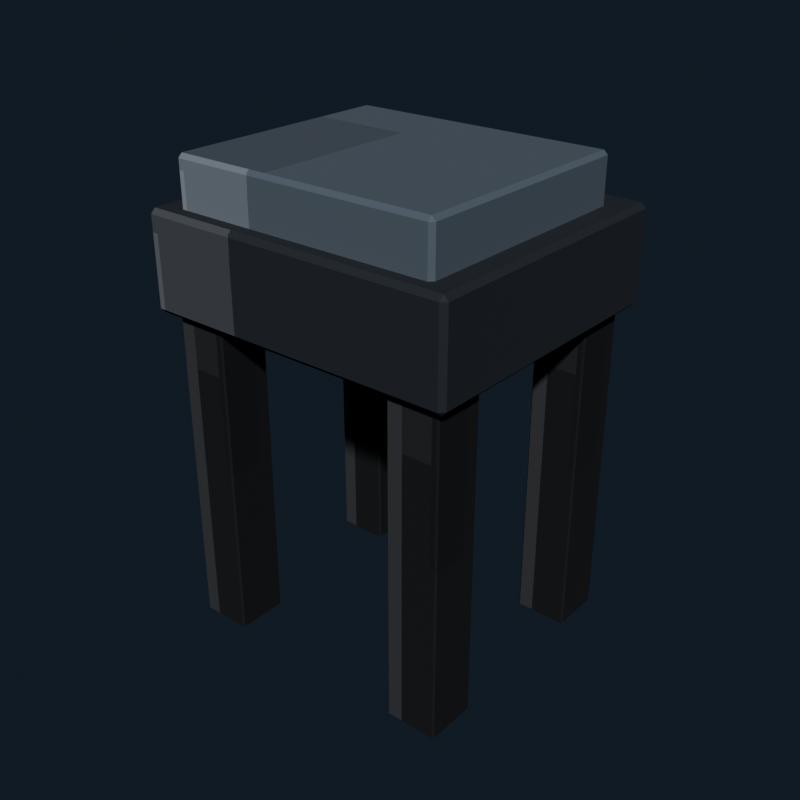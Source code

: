 # Source: vanity_stool_charcoal.blend  (saved by Blender 5.2.44; exported with 4.5.12 LTS)
import bpy
from mathutils import Matrix  # noqa: F401  (used for matrix-valued properties, if any)

bpy.ops.wm.read_factory_settings(use_empty=True)
scene = bpy.context.scene
scene.name = 'Scene'

# ---- collections
col_collection = bpy.data.collections.new('Collection'); scene.collection.children.link(col_collection)

# ---- images (referenced by path relative to the original .blend; pixels are not part of the script)
import os
ASSET_DIR = os.environ.get("B2B_ASSET_DIR", "")  # directory of the original .blend (textures are referenced by path, not embedded)
HERE = os.path.dirname(os.path.abspath(__file__))  # packed textures are extracted next to this script under _unpacked/

def load_image(name, relpath, width, height, colorspace="sRGB"):
    """Load a texture the original file referenced (path relative to the .blend, or extracted next to this script)."""
    p = next((c for c in (os.path.join(HERE, relpath), os.path.join(ASSET_DIR, relpath)) if relpath and os.path.exists(c)), "")
    if p:
        img = bpy.data.images.load(p, check_existing=True)
        img.name = name
    else:  # same state as the original file: an image datablock whose file is absent (Cycles renders it pink)
        img = bpy.data.images.new(name, width, height)
        img.source = "FILE"
        img.filepath = "//" + (relpath or name)
    img.colorspace_settings.name = colorspace
    return img
img_vanity_stool_charcoal_pixel_atlas = load_image('vanity_stool_charcoal_pixel_atlas', '_unpacked/vanity_stool_charcoal_pixel_atlas.d8dcd81f.png', 144, 16, 'sRGB')

# ---- materials (node trees are filled in below, after node groups)
mat_vanity_stool_charcoal_pixel_paint = bpy.data.materials.new('Vanity Stool Charcoal pixel paint')

# ---- material node trees
mat_vanity_stool_charcoal_pixel_paint.use_nodes = True; mat_vanity_stool_charcoal_pixel_paint.node_tree.nodes.clear()
_N = mat_vanity_stool_charcoal_pixel_paint.node_tree.nodes; _L = mat_vanity_stool_charcoal_pixel_paint.node_tree.links
n0 = _N.new('ShaderNodeBsdfPrincipled'); n0.name = 'Principled BSDF'; n0.location = (-200, 100)
n0.inputs[2].default_value = 0.84
n0.inputs[10].default_value = 0.005
n1 = _N.new('ShaderNodeOutputMaterial'); n1.name = 'Material Output'; n1.location = (200, 100)
n2 = _N.new('ShaderNodeTexImage'); n2.name = 'Image Texture'; n2.location = (0, 0)
n2.image = img_vanity_stool_charcoal_pixel_atlas
n2.interpolation = 'Closest'
_L.new(n0.outputs[0], n1.inputs[0])
_L.new(n2.outputs[0], n0.inputs[0])
n1.is_active_output = True

# ---- world
world_world = bpy.data.worlds.new('World'); scene.world = world_world
world_world.use_nodes = True; world_world.node_tree.nodes.clear()
_N = world_world.node_tree.nodes; _L = world_world.node_tree.links
n0 = _N.new('ShaderNodeOutputWorld'); n0.name = 'World Output'; n0.location = (200, 100)
n1 = _N.new('ShaderNodeBackground'); n1.name = 'Background'; n1.location = (-200, 100)
n1.inputs[0].default_value = (0.04314, 0.06275, 0.09412, 1.0)
n1.inputs[1].default_value = 0.36
_L.new(n1.outputs[0], n0.inputs[0])
n0.is_active_output = True
world_world.color = (0.05088, 0.05088, 0.05088)
world_world.sun_shadow_jitter_overblur = 0.0

# ---- meshes
me_cube = bpy.data.meshes.new('Cube')
me_cube.from_pydata([(-0.0305, -0.0305, -0.22), (-0.0305, -0.0325, -0.218), (-0.0325, -0.0305, -0.218), (-0.0305, -0.0325, 0.218), (-0.0305, -0.0305, 0.22), (-0.0325, -0.0305, 0.218), (-0.0305, 0.0305, -0.22), (-0.0325, 0.0305, -0.218), (-0.0305, 0.0325, -0.218), (-0.0305, 0.0305, 0.22), (-0.0305, 0.0325, 0.218), (-0.0325, 0.0305, 0.218), (0.0305, -0.0305, -0.22), (0.0325, -0.0305, -0.218), (0.0305, -0.0325, -0.218), (0.0305, -0.0305, 0.22), (0.0305, -0.0325, 0.218), (0.0325, -0.0305, 0.218), (0.0305, 0.0305, -0.22), (0.0305, 0.0325, -0.218), (0.0325, 0.0305, -0.218), (0.0305, 0.0305, 0.22), (0.0325, 0.0305, 0.218), (0.0305, 0.0325, 0.218)], [], [(0, 1, 2), (3, 4, 5), (6, 7, 8), (9, 10, 11), (12, 13, 14), (15, 16, 17), (18, 19, 20), (21, 22, 23), (6, 0, 2, 7), (1, 3, 5, 2), (4, 9, 11, 5), (10, 8, 7, 11), (18, 6, 8, 19), (9, 21, 23, 10), (22, 20, 19, 23), (12, 18, 20, 13), (21, 15, 17, 22), (16, 14, 13, 17), (0, 12, 14, 1), (15, 4, 3, 16), (6, 18, 12, 0), (2, 5, 11, 7), (14, 16, 3, 1), (21, 9, 4, 15), (8, 10, 23, 19), (20, 22, 17, 13)])
_uv = me_cube.uv_layers.new(name='UVMap')
_uv.uv.foreach_set('vector', [0.1303, 0.7157, 0.1303, 0.7225, 0.1296, 0.7157, 0.1789, 0.9382, 0.179, 0.9382, 0.1789, 0.945, 0.1303, 0.5068, 0.1296, 0.5068, 0.1303, 0.5, 0.179, 0.2798, 0.1789, 0.2843, 0.1789, 0.2724, 0.1535, 0.7157, 0.1544, 0.7157, 0.154, 0.7259, 0.1794, 0.7225, 0.1789, 0.7293, 0.1789, 0.7174, 0.1535, 0.5068, 0.154, 0.4966, 0.1544, 0.5068, 0.1794, 0.5034, 0.1789, 0.5068, 0.1789, 0.4949, 0.1303, 0.5068, 0.1303, 0.7157, 0.1296, 0.7157, 0.1296, 0.5068, 0.1544, 0.055, 0.1789, 0.055, 0.1789, 0.06185, 0.1544, 0.06185, 0.179, 0.06185, 0.179, 0.2798, 0.1789, 0.2724, 0.1789, 0.06185, 0.1789, 0.2843, 0.1544, 0.2843, 0.1544, 0.2707, 0.1789, 0.2724, 0.1535, 0.5068, 0.1303, 0.5068, 0.1303, 0.5, 0.154, 0.4966, 0.179, 0.2798, 0.1794, 0.5034, 0.1789, 0.4949, 0.1789, 0.2843, 0.1789, 0.5068, 0.1544, 0.5068, 0.154, 0.4966, 0.1789, 0.4949, 0.1535, 0.7157, 0.1535, 0.5068, 0.1544, 0.5068, 0.1544, 0.7157, 0.1794, 0.5034, 0.1794, 0.7225, 0.1789, 0.7174, 0.1789, 0.5068, 0.1789, 0.7293, 0.154, 0.7259, 0.1544, 0.7157, 0.1789, 0.7174, 0.1303, 0.7157, 0.1535, 0.7157, 0.154, 0.7259, 0.1303, 0.7225, 0.1794, 0.7225, 0.179, 0.9382, 0.1789, 0.9382, 0.1789, 0.7293, 0.1303, 0.5068, 0.1535, 0.5068, 0.1535, 0.7157, 0.1303, 0.7157, 0.1544, 0.06185, 0.1789, 0.06185, 0.1789, 0.2724, 0.1544, 0.2707, 0.154, 0.7259, 0.1789, 0.7293, 0.1789, 0.9382, 0.1544, 0.9382, 0.1794, 0.5034, 0.203, 0.5068, 0.203, 0.7157, 0.1794, 0.7225, 0.1544, 0.2843, 0.1789, 0.2843, 0.1789, 0.4949, 0.154, 0.4966, 0.1544, 0.5068, 0.1789, 0.5068, 0.1789, 0.7174, 0.1544, 0.7157])
me_cube.materials.append(mat_vanity_stool_charcoal_pixel_paint)
me_cube.update()
me_cube_001 = bpy.data.meshes.new('Cube.001')
me_cube_001.from_pydata([(-0.0305, -0.0305, -0.22), (-0.0305, -0.0325, -0.218), (-0.0325, -0.0305, -0.218), (-0.0305, -0.0325, 0.218), (-0.0305, -0.0305, 0.22), (-0.0325, -0.0305, 0.218), (-0.0305, 0.0305, -0.22), (-0.0325, 0.0305, -0.218), (-0.0305, 0.0325, -0.218), (-0.0305, 0.0305, 0.22), (-0.0305, 0.0325, 0.218), (-0.0325, 0.0305, 0.218), (0.0305, -0.0305, -0.22), (0.0325, -0.0305, -0.218), (0.0305, -0.0325, -0.218), (0.0305, -0.0305, 0.22), (0.0305, -0.0325, 0.218), (0.0325, -0.0305, 0.218), (0.0305, 0.0305, -0.22), (0.0305, 0.0325, -0.218), (0.0325, 0.0305, -0.218), (0.0305, 0.0305, 0.22), (0.0325, 0.0305, 0.218), (0.0305, 0.0325, 0.218)], [], [(0, 1, 2), (3, 4, 5), (6, 7, 8), (9, 10, 11), (12, 13, 14), (15, 16, 17), (18, 19, 20), (21, 22, 23), (6, 0, 2, 7), (1, 3, 5, 2), (4, 9, 11, 5), (10, 8, 7, 11), (18, 6, 8, 19), (9, 21, 23, 10), (22, 20, 19, 23), (12, 18, 20, 13), (21, 15, 17, 22), (16, 14, 13, 17), (0, 12, 14, 1), (15, 4, 3, 16), (6, 18, 12, 0), (2, 5, 11, 7), (14, 16, 3, 1), (21, 9, 4, 15), (8, 10, 23, 19), (20, 22, 17, 13)])
_uv = me_cube_001.uv_layers.new(name='UVMap')
_uv.uv.foreach_set('vector', [0.1303, 0.7157, 0.1303, 0.7225, 0.1296, 0.7157, 0.1789, 0.9382, 0.179, 0.9382, 0.1789, 0.945, 0.1303, 0.5068, 0.1296, 0.5068, 0.1303, 0.5, 0.179, 0.2798, 0.1789, 0.2843, 0.1789, 0.2724, 0.1535, 0.7157, 0.1544, 0.7157, 0.154, 0.7259, 0.1794, 0.7225, 0.1789, 0.7293, 0.1789, 0.7174, 0.1535, 0.5068, 0.154, 0.4966, 0.1544, 0.5068, 0.1794, 0.5034, 0.1789, 0.5068, 0.1789, 0.4949, 0.1303, 0.5068, 0.1303, 0.7157, 0.1296, 0.7157, 0.1296, 0.5068, 0.1544, 0.055, 0.1789, 0.055, 0.1789, 0.06185, 0.1544, 0.06185, 0.179, 0.06185, 0.179, 0.2798, 0.1789, 0.2724, 0.1789, 0.06185, 0.1789, 0.2843, 0.1544, 0.2843, 0.1544, 0.2707, 0.1789, 0.2724, 0.1535, 0.5068, 0.1303, 0.5068, 0.1303, 0.5, 0.154, 0.4966, 0.179, 0.2798, 0.1794, 0.5034, 0.1789, 0.4949, 0.1789, 0.2843, 0.1789, 0.5068, 0.1544, 0.5068, 0.154, 0.4966, 0.1789, 0.4949, 0.1535, 0.7157, 0.1535, 0.5068, 0.1544, 0.5068, 0.1544, 0.7157, 0.1794, 0.5034, 0.1794, 0.7225, 0.1789, 0.7174, 0.1789, 0.5068, 0.1789, 0.7293, 0.154, 0.7259, 0.1544, 0.7157, 0.1789, 0.7174, 0.1303, 0.7157, 0.1535, 0.7157, 0.154, 0.7259, 0.1303, 0.7225, 0.1794, 0.7225, 0.179, 0.9382, 0.1789, 0.9382, 0.1789, 0.7293, 0.1303, 0.5068, 0.1535, 0.5068, 0.1535, 0.7157, 0.1303, 0.7157, 0.1544, 0.06185, 0.1789, 0.06185, 0.1789, 0.2724, 0.1544, 0.2707, 0.154, 0.7259, 0.1789, 0.7293, 0.1789, 0.9382, 0.1544, 0.9382, 0.1794, 0.5034, 0.203, 0.5068, 0.203, 0.7157, 0.1794, 0.7225, 0.1544, 0.2843, 0.1789, 0.2843, 0.1789, 0.4949, 0.154, 0.4966, 0.1544, 0.5068, 0.1789, 0.5068, 0.1789, 0.7174, 0.1544, 0.7157])
me_cube_001.materials.append(mat_vanity_stool_charcoal_pixel_paint)
me_cube_001.update()
me_cube_002 = bpy.data.meshes.new('Cube.002')
me_cube_002.from_pydata([(-0.0305, -0.0305, -0.22), (-0.0305, -0.0325, -0.218), (-0.0325, -0.0305, -0.218), (-0.0305, -0.0325, 0.218), (-0.0305, -0.0305, 0.22), (-0.0325, -0.0305, 0.218), (-0.0305, 0.0305, -0.22), (-0.0325, 0.0305, -0.218), (-0.0305, 0.0325, -0.218), (-0.0305, 0.0305, 0.22), (-0.0305, 0.0325, 0.218), (-0.0325, 0.0305, 0.218), (0.0305, -0.0305, -0.22), (0.0325, -0.0305, -0.218), (0.0305, -0.0325, -0.218), (0.0305, -0.0305, 0.22), (0.0305, -0.0325, 0.218), (0.0325, -0.0305, 0.218), (0.0305, 0.0305, -0.22), (0.0305, 0.0325, -0.218), (0.0325, 0.0305, -0.218), (0.0305, 0.0305, 0.22), (0.0325, 0.0305, 0.218), (0.0305, 0.0325, 0.218)], [], [(0, 1, 2), (3, 4, 5), (6, 7, 8), (9, 10, 11), (12, 13, 14), (15, 16, 17), (18, 19, 20), (21, 22, 23), (6, 0, 2, 7), (1, 3, 5, 2), (4, 9, 11, 5), (10, 8, 7, 11), (18, 6, 8, 19), (9, 21, 23, 10), (22, 20, 19, 23), (12, 18, 20, 13), (21, 15, 17, 22), (16, 14, 13, 17), (0, 12, 14, 1), (15, 4, 3, 16), (6, 18, 12, 0), (2, 5, 11, 7), (14, 16, 3, 1), (21, 9, 4, 15), (8, 10, 23, 19), (20, 22, 17, 13)])
_uv = me_cube_002.uv_layers.new(name='UVMap')
_uv.uv.foreach_set('vector', [0.1303, 0.7157, 0.1303, 0.7225, 0.1296, 0.7157, 0.1789, 0.9382, 0.179, 0.9382, 0.1789, 0.945, 0.1303, 0.5068, 0.1296, 0.5068, 0.1303, 0.5, 0.179, 0.2798, 0.1789, 0.2843, 0.1789, 0.2724, 0.1535, 0.7157, 0.1544, 0.7157, 0.154, 0.7259, 0.1794, 0.7225, 0.1789, 0.7293, 0.1789, 0.7174, 0.1535, 0.5068, 0.154, 0.4966, 0.1544, 0.5068, 0.1794, 0.5034, 0.1789, 0.5068, 0.1789, 0.4949, 0.1303, 0.5068, 0.1303, 0.7157, 0.1296, 0.7157, 0.1296, 0.5068, 0.1544, 0.055, 0.1789, 0.055, 0.1789, 0.06185, 0.1544, 0.06185, 0.179, 0.06185, 0.179, 0.2798, 0.1789, 0.2724, 0.1789, 0.06185, 0.1789, 0.2843, 0.1544, 0.2843, 0.1544, 0.2707, 0.1789, 0.2724, 0.1535, 0.5068, 0.1303, 0.5068, 0.1303, 0.5, 0.154, 0.4966, 0.179, 0.2798, 0.1794, 0.5034, 0.1789, 0.4949, 0.1789, 0.2843, 0.1789, 0.5068, 0.1544, 0.5068, 0.154, 0.4966, 0.1789, 0.4949, 0.1535, 0.7157, 0.1535, 0.5068, 0.1544, 0.5068, 0.1544, 0.7157, 0.1794, 0.5034, 0.1794, 0.7225, 0.1789, 0.7174, 0.1789, 0.5068, 0.1789, 0.7293, 0.154, 0.7259, 0.1544, 0.7157, 0.1789, 0.7174, 0.1303, 0.7157, 0.1535, 0.7157, 0.154, 0.7259, 0.1303, 0.7225, 0.1794, 0.7225, 0.179, 0.9382, 0.1789, 0.9382, 0.1789, 0.7293, 0.1303, 0.5068, 0.1535, 0.5068, 0.1535, 0.7157, 0.1303, 0.7157, 0.1544, 0.06185, 0.1789, 0.06185, 0.1789, 0.2724, 0.1544, 0.2707, 0.154, 0.7259, 0.1789, 0.7293, 0.1789, 0.9382, 0.1544, 0.9382, 0.1794, 0.5034, 0.203, 0.5068, 0.203, 0.7157, 0.1794, 0.7225, 0.1544, 0.2843, 0.1789, 0.2843, 0.1789, 0.4949, 0.154, 0.4966, 0.1544, 0.5068, 0.1789, 0.5068, 0.1789, 0.7174, 0.1544, 0.7157])
me_cube_002.materials.append(mat_vanity_stool_charcoal_pixel_paint)
me_cube_002.update()
me_cube_003 = bpy.data.meshes.new('Cube.003')
me_cube_003.from_pydata([(-0.0305, -0.0305, -0.22), (-0.0305, -0.0325, -0.218), (-0.0325, -0.0305, -0.218), (-0.0305, -0.0325, 0.218), (-0.0305, -0.0305, 0.22), (-0.0325, -0.0305, 0.218), (-0.0305, 0.0305, -0.22), (-0.0325, 0.0305, -0.218), (-0.0305, 0.0325, -0.218), (-0.0305, 0.0305, 0.22), (-0.0305, 0.0325, 0.218), (-0.0325, 0.0305, 0.218), (0.0305, -0.0305, -0.22), (0.0325, -0.0305, -0.218), (0.0305, -0.0325, -0.218), (0.0305, -0.0305, 0.22), (0.0305, -0.0325, 0.218), (0.0325, -0.0305, 0.218), (0.0305, 0.0305, -0.22), (0.0305, 0.0325, -0.218), (0.0325, 0.0305, -0.218), (0.0305, 0.0305, 0.22), (0.0325, 0.0305, 0.218), (0.0305, 0.0325, 0.218)], [], [(0, 1, 2), (3, 4, 5), (6, 7, 8), (9, 10, 11), (12, 13, 14), (15, 16, 17), (18, 19, 20), (21, 22, 23), (6, 0, 2, 7), (1, 3, 5, 2), (4, 9, 11, 5), (10, 8, 7, 11), (18, 6, 8, 19), (9, 21, 23, 10), (22, 20, 19, 23), (12, 18, 20, 13), (21, 15, 17, 22), (16, 14, 13, 17), (0, 12, 14, 1), (15, 4, 3, 16), (6, 18, 12, 0), (2, 5, 11, 7), (14, 16, 3, 1), (21, 9, 4, 15), (8, 10, 23, 19), (20, 22, 17, 13)])
_uv = me_cube_003.uv_layers.new(name='UVMap')
_uv.uv.foreach_set('vector', [0.1303, 0.7157, 0.1303, 0.7225, 0.1296, 0.7157, 0.1789, 0.9382, 0.179, 0.9382, 0.1789, 0.945, 0.1303, 0.5068, 0.1296, 0.5068, 0.1303, 0.5, 0.179, 0.2798, 0.1789, 0.2843, 0.1789, 0.2724, 0.1535, 0.7157, 0.1544, 0.7157, 0.154, 0.7259, 0.1794, 0.7225, 0.1789, 0.7293, 0.1789, 0.7174, 0.1535, 0.5068, 0.154, 0.4966, 0.1544, 0.5068, 0.1794, 0.5034, 0.1789, 0.5068, 0.1789, 0.4949, 0.1303, 0.5068, 0.1303, 0.7157, 0.1296, 0.7157, 0.1296, 0.5068, 0.1544, 0.055, 0.1789, 0.055, 0.1789, 0.06185, 0.1544, 0.06185, 0.179, 0.06185, 0.179, 0.2798, 0.1789, 0.2724, 0.1789, 0.06185, 0.1789, 0.2843, 0.1544, 0.2843, 0.1544, 0.2707, 0.1789, 0.2724, 0.1535, 0.5068, 0.1303, 0.5068, 0.1303, 0.5, 0.154, 0.4966, 0.179, 0.2798, 0.1794, 0.5034, 0.1789, 0.4949, 0.1789, 0.2843, 0.1789, 0.5068, 0.1544, 0.5068, 0.154, 0.4966, 0.1789, 0.4949, 0.1535, 0.7157, 0.1535, 0.5068, 0.1544, 0.5068, 0.1544, 0.7157, 0.1794, 0.5034, 0.1794, 0.7225, 0.1789, 0.7174, 0.1789, 0.5068, 0.1789, 0.7293, 0.154, 0.7259, 0.1544, 0.7157, 0.1789, 0.7174, 0.1303, 0.7157, 0.1535, 0.7157, 0.154, 0.7259, 0.1303, 0.7225, 0.1794, 0.7225, 0.179, 0.9382, 0.1789, 0.9382, 0.1789, 0.7293, 0.1303, 0.5068, 0.1535, 0.5068, 0.1535, 0.7157, 0.1303, 0.7157, 0.1544, 0.06185, 0.1789, 0.06185, 0.1789, 0.2724, 0.1544, 0.2707, 0.154, 0.7259, 0.1789, 0.7293, 0.1789, 0.9382, 0.1544, 0.9382, 0.1794, 0.5034, 0.203, 0.5068, 0.203, 0.7157, 0.1794, 0.7225, 0.1544, 0.2843, 0.1789, 0.2843, 0.1789, 0.4949, 0.154, 0.4966, 0.1544, 0.5068, 0.1789, 0.5068, 0.1789, 0.7174, 0.1544, 0.7157])
me_cube_003.materials.append(mat_vanity_stool_charcoal_pixel_paint)
me_cube_003.update()
me_cube_004 = bpy.data.meshes.new('Cube.004')
me_cube_004.from_pydata([(-0.194, -0.174, -0.06), (-0.194, -0.18, -0.054), (-0.2, -0.174, -0.054), (-0.194, -0.18, 0.054), (-0.194, -0.174, 0.06), (-0.2, -0.174, 0.054), (-0.194, 0.174, -0.06), (-0.2, 0.174, -0.054), (-0.194, 0.18, -0.054), (-0.194, 0.174, 0.06), (-0.194, 0.18, 0.054), (-0.2, 0.174, 0.054), (0.194, -0.174, -0.06), (0.2, -0.174, -0.054), (0.194, -0.18, -0.054), (0.194, -0.174, 0.06), (0.194, -0.18, 0.054), (0.2, -0.174, 0.054), (0.194, 0.174, -0.06), (0.194, 0.18, -0.054), (0.2, 0.174, -0.054), (0.194, 0.174, 0.06), (0.2, 0.174, 0.054), (0.194, 0.18, 0.054)], [], [(0, 1, 2), (3, 4, 5), (6, 7, 8), (9, 10, 11), (12, 13, 14), (15, 16, 17), (18, 19, 20), (21, 22, 23), (6, 0, 2, 7), (1, 3, 5, 2), (4, 9, 11, 5), (10, 8, 7, 11), (18, 6, 8, 19), (9, 21, 23, 10), (22, 20, 19, 23), (12, 18, 20, 13), (21, 15, 17, 22), (16, 14, 13, 17), (0, 12, 14, 1), (15, 4, 3, 16), (6, 18, 12, 0), (2, 5, 11, 7), (14, 16, 3, 1), (21, 9, 4, 15), (8, 10, 23, 19), (20, 22, 17, 13)])
_uv = me_cube_004.uv_layers.new(name='UVMap')
_uv.uv.foreach_set('vector', [0.4633, 0.7188, 0.4633, 0.7225, 0.4629, 0.7188, 0.5111, 0.9417, 0.5124, 0.9417, 0.5111, 0.945, 0.4633, 0.5037, 0.4629, 0.5037, 0.4633, 0.5, 0.5124, 0.2785, 0.5111, 0.2808, 0.5111, 0.2747, 0.4873, 0.7188, 0.4886, 0.7188, 0.4881, 0.7242, 0.5125, 0.7223, 0.5111, 0.7258, 0.5111, 0.7197, 0.4873, 0.5037, 0.4881, 0.4983, 0.4886, 0.5037, 0.5125, 0.5019, 0.5111, 0.5037, 0.5111, 0.4975, 0.4633, 0.5037, 0.4633, 0.7188, 0.4629, 0.7188, 0.4629, 0.5037, 0.4889, 0.055, 0.5111, 0.055, 0.5111, 0.05871, 0.4889, 0.05871, 0.5124, 0.05871, 0.5124, 0.2785, 0.5111, 0.2747, 0.5111, 0.05871, 0.5111, 0.2808, 0.4889, 0.2808, 0.4889, 0.2738, 0.5111, 0.2747, 0.4873, 0.5037, 0.4633, 0.5037, 0.4633, 0.5, 0.4881, 0.4983, 0.5124, 0.2785, 0.5125, 0.5019, 0.5111, 0.4975, 0.5111, 0.2808, 0.5111, 0.5037, 0.4886, 0.5037, 0.4881, 0.4983, 0.5111, 0.4975, 0.4873, 0.7188, 0.4873, 0.5037, 0.4886, 0.5037, 0.4886, 0.7188, 0.5125, 0.5019, 0.5125, 0.7223, 0.5111, 0.7197, 0.5111, 0.5037, 0.5111, 0.7258, 0.4881, 0.7242, 0.4886, 0.7188, 0.5111, 0.7197, 0.4633, 0.7188, 0.4873, 0.7188, 0.4881, 0.7242, 0.4633, 0.7225, 0.5125, 0.7223, 0.5124, 0.9417, 0.5111, 0.9417, 0.5111, 0.7258, 0.4633, 0.5037, 0.4873, 0.5037, 0.4873, 0.7188, 0.4633, 0.7188, 0.4889, 0.05871, 0.5111, 0.05871, 0.5111, 0.2747, 0.4889, 0.2738, 0.4881, 0.7242, 0.5111, 0.7258, 0.5111, 0.9417, 0.4889, 0.9417, 0.5125, 0.5019, 0.5367, 0.5037, 0.5367, 0.7188, 0.5125, 0.7223, 0.4889, 0.2808, 0.5111, 0.2808, 0.5111, 0.4975, 0.4881, 0.4983, 0.4886, 0.5037, 0.5111, 0.5037, 0.5111, 0.7197, 0.4886, 0.7188])
me_cube_004.materials.append(mat_vanity_stool_charcoal_pixel_paint)
me_cube_004.update()
me_cube_005 = bpy.data.meshes.new('Cube.005')
me_cube_005.from_pydata([(-0.165, -0.145, -0.04), (-0.165, -0.15, -0.035), (-0.17, -0.145, -0.035), (-0.165, -0.15, 0.035), (-0.165, -0.145, 0.04), (-0.17, -0.145, 0.035), (-0.165, 0.145, -0.04), (-0.17, 0.145, -0.035), (-0.165, 0.15, -0.035), (-0.165, 0.145, 0.04), (-0.165, 0.15, 0.035), (-0.17, 0.145, 0.035), (0.165, -0.145, -0.04), (0.17, -0.145, -0.035), (0.165, -0.15, -0.035), (0.165, -0.145, 0.04), (0.165, -0.15, 0.035), (0.17, -0.145, 0.035), (0.165, 0.145, -0.04), (0.165, 0.15, -0.035), (0.17, 0.145, -0.035), (0.165, 0.145, 0.04), (0.17, 0.145, 0.035), (0.165, 0.15, 0.035)], [], [(0, 1, 2), (3, 4, 5), (6, 7, 8), (9, 10, 11), (12, 13, 14), (15, 16, 17), (18, 19, 20), (21, 22, 23), (6, 0, 2, 7), (1, 3, 5, 2), (4, 9, 11, 5), (10, 8, 7, 11), (18, 6, 8, 19), (9, 21, 23, 10), (22, 20, 19, 23), (12, 18, 20, 13), (21, 15, 17, 22), (16, 14, 13, 17), (0, 12, 14, 1), (15, 4, 3, 16), (6, 18, 12, 0), (2, 5, 11, 7), (14, 16, 3, 1), (21, 9, 4, 15), (8, 10, 23, 19), (20, 22, 17, 13)])
_uv = me_cube_005.uv_layers.new(name='UVMap')
_uv.uv.foreach_set('vector', [0.5744, 0.7188, 0.5744, 0.7225, 0.574, 0.7188, 0.6219, 0.9417, 0.6235, 0.9417, 0.6219, 0.945, 0.5744, 0.5037, 0.574, 0.5037, 0.5744, 0.5, 0.6235, 0.2784, 0.6219, 0.2808, 0.6219, 0.2747, 0.5984, 0.7188, 0.5999, 0.7188, 0.5993, 0.7241, 0.6237, 0.7223, 0.6219, 0.7258, 0.6219, 0.7197, 0.5984, 0.5037, 0.5993, 0.4984, 0.5999, 0.5037, 0.6237, 0.502, 0.6219, 0.5037, 0.6219, 0.4975, 0.5744, 0.5037, 0.5744, 0.7188, 0.574, 0.7188, 0.574, 0.5037, 0.6003, 0.055, 0.6219, 0.055, 0.6219, 0.05871, 0.6003, 0.05871, 0.6235, 0.05871, 0.6235, 0.2784, 0.6219, 0.2747, 0.6219, 0.05871, 0.6219, 0.2808, 0.6003, 0.2808, 0.6003, 0.2738, 0.6219, 0.2747, 0.5984, 0.5037, 0.5744, 0.5037, 0.5744, 0.5, 0.5993, 0.4984, 0.6235, 0.2784, 0.6237, 0.502, 0.6219, 0.4975, 0.6219, 0.2808, 0.6219, 0.5037, 0.5999, 0.5037, 0.5993, 0.4984, 0.6219, 0.4975, 0.5984, 0.7188, 0.5984, 0.5037, 0.5999, 0.5037, 0.5999, 0.7188, 0.6237, 0.502, 0.6237, 0.7223, 0.6219, 0.7197, 0.6219, 0.5037, 0.6219, 0.7258, 0.5993, 0.7241, 0.5999, 0.7188, 0.6219, 0.7197, 0.5744, 0.7188, 0.5984, 0.7188, 0.5993, 0.7241, 0.5744, 0.7225, 0.6237, 0.7223, 0.6235, 0.9417, 0.6219, 0.9417, 0.6219, 0.7258, 0.5744, 0.5037, 0.5984, 0.5037, 0.5984, 0.7188, 0.5744, 0.7188, 0.6003, 0.05871, 0.6219, 0.05871, 0.6219, 0.2747, 0.6003, 0.2738, 0.5993, 0.7241, 0.6219, 0.7258, 0.6219, 0.9417, 0.6003, 0.9417, 0.6237, 0.502, 0.6478, 0.5037, 0.6478, 0.7188, 0.6237, 0.7223, 0.6003, 0.2808, 0.6219, 0.2808, 0.6219, 0.4975, 0.5993, 0.4984, 0.5999, 0.5037, 0.6219, 0.5037, 0.6219, 0.7197, 0.5999, 0.7188])
me_cube_005.materials.append(mat_vanity_stool_charcoal_pixel_paint)
me_cube_005.update()

# ---- objects
ob_stoolleg_l_f = bpy.data.objects.new('StoolLeg_L_F', me_cube)
ob_stoolleg_l_b = bpy.data.objects.new('StoolLeg_L_B', me_cube_001)
ob_stoolleg_r_f = bpy.data.objects.new('StoolLeg_R_F', me_cube_002)
ob_stoolleg_r_b = bpy.data.objects.new('StoolLeg_R_B', me_cube_003)
ob_stoolseat = bpy.data.objects.new('StoolSeat', me_cube_004)
ob_stoolcushion = bpy.data.objects.new('StoolCushion', me_cube_005)

# ---- transforms, parenting, visibility, modifiers, constraints
ob_stoolleg_l_f.location = (-0.15, -0.13, 0.22)
ob_stoolleg_l_b.location = (-0.15, 0.13, 0.22)
ob_stoolleg_r_f.location = (0.15, -0.13, 0.22)
ob_stoolleg_r_b.location = (0.15, 0.13, 0.22)
ob_stoolseat.location = (0.0, 0.0, 0.47)
ob_stoolcushion.location = (0.0, -0.01, 0.55)

# ---- collection membership
col_collection.objects.link(ob_stoolleg_l_f)
col_collection.objects.link(ob_stoolleg_l_b)
col_collection.objects.link(ob_stoolleg_r_f)
col_collection.objects.link(ob_stoolleg_r_b)
col_collection.objects.link(ob_stoolseat)
col_collection.objects.link(ob_stoolcushion)

# ---- scene / render settings (as saved in the file)
scene.frame_start = 1; scene.frame_end = 250; scene.frame_set(1)
scene.render.engine = 'BLENDER_EEVEE_NEXT'
scene.render.resolution_x = 640
scene.render.resolution_y = 640
scene.render.bake_bias = 0.0
scene.render.bake_samples = 0
scene.render.compositor_device = 'GPU'
scene.eevee.use_volume_custom_range = False
scene.eevee.fast_gi_thickness_near = 0.1
scene.eevee.fast_gi_thickness_far = 0.0
scene.eevee.ray_tracing_options.screen_trace_thickness = 0.1
scene.view_settings.look = 'AgX - Medium High Contrast'
bpy.context.view_layer.update()

# ---- added for rendering (the .blend has no active camera and no usable light): camera, sun
cam_auto = bpy.data.cameras.new('AutoCamera')
cam_auto.lens = 50.0
cam_auto.sensor_width = 36.0
cam_auto.clip_end = 1000.0
ob_auto_camera = bpy.data.objects.new('AutoCamera', cam_auto)
scene.collection.objects.link(ob_auto_camera)
ob_auto_camera.location = (0.738849, -0.886618, 0.886079)
ob_auto_camera.rotation_euler = (1.09748, -7.21219e-08, 0.694738)
scene.camera = ob_auto_camera
light_auto_sun = bpy.data.lights.new('AutoSun', 'SUN')
light_auto_sun.energy = 3.0
light_auto_sun.angle = 0.0523599
ob_auto_sun = bpy.data.objects.new('AutoSun', light_auto_sun)
scene.collection.objects.link(ob_auto_sun)
ob_auto_sun.rotation_euler = (0.872665, 0.174533, 0.523599)
bpy.context.view_layer.update()
